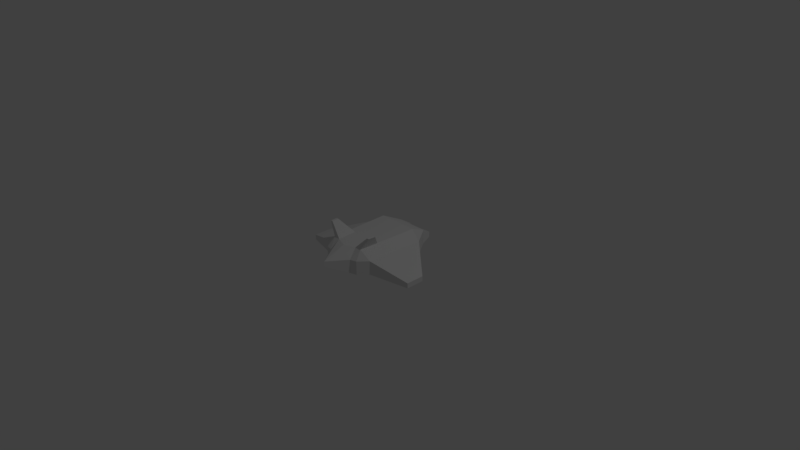 # Source: mantaShip.blend  (saved by Blender 2.78.0; exported with 4.5.12 LTS)
import bpy
from mathutils import Matrix  # noqa: F401  (used for matrix-valued properties, if any)

bpy.ops.wm.read_factory_settings(use_empty=True)
scene = bpy.context.scene
scene.name = 'Scene'

# ---- collections
col_collection_1 = bpy.data.collections.new('Collection 1'); scene.collection.children.link(col_collection_1)

# ---- materials (node trees are filled in below, after node groups)
mat_material = bpy.data.materials.new('Material')
mat_material.alpha_threshold = 0.0
mat_material.use_transparent_shadow = False
mat_material.roughness = 0.5
mat_material.line_color = (0.0, 0.0, 0.0, 1.0)

# ---- material node trees

# ---- world
world_world = bpy.data.worlds.new('World'); scene.world = world_world
world_world.color = (0.05088, 0.05088, 0.05088)
world_world.use_sun_shadow = False
world_world.sun_shadow_jitter_overblur = 0.0
world_world.cycles.sampling_method = 'MANUAL'

# ---- cameras
cam_camera = bpy.data.cameras.new('Camera')
cam_camera.clip_end = 100.0
cam_camera.lens = 35.0
cam_camera.sensor_width = 32.0
cam_camera.sensor_height = 18.0
cam_camera.ortho_scale = 7.314
cam_camera.dof.focus_distance = 0.0
cam_camera.dof.aperture_fstop = 128.0

# ---- lights
light_lamp = bpy.data.lights.new('Lamp', 'POINT')
light_lamp.transmission_factor = 0.0
light_lamp.cutoff_distance = 30.0
light_lamp.energy = 100.0
light_lamp.shadow_buffer_clip_start = 1.001
light_lamp.shadow_soft_size = 0.1
light_lamp.shadow_maximum_resolution = 0.006
light_lamp.use_absolute_resolution = True

# ---- meshes
me_cube = bpy.data.meshes.new('Cube')
me_cube.from_pydata([(-0.2449, -0.3555, 0.2846), (-0.2741, 0.4183, 0.2846), (0.0, 0.4183, 0.2846), (0.0, -0.4183, 0.2846), (-0.2741, 0.5002, 0.2846), (0.0, 0.5002, 0.2846), (-0.3891, -0.3308, -0.01711), (-0.3891, -0.3308, 0.1701), (-0.4183, 0.483, -0.02947), (-0.4183, 0.483, 0.168), (-0.2157, 0.7658, -0.04177), (-0.2157, 0.7658, 0.1582), (0.0, 0.7658, -0.02061), (0.0, 0.7658, 0.1582), (-0.8894, -0.1685, -0.06443), (-0.8894, -0.1685, 0.0049), (-0.8894, 0.08414, -0.06443), (-0.8894, 0.08414, 0.0049), (-0.1865, 0.4183, 0.2846), (-0.1574, -0.3602, 0.2846), (-0.1865, 0.5002, 0.2846), (-0.1468, 0.7658, 0.1582), (-0.1468, 0.7658, -0.02982), (-0.1923, 0.8978, 0.002934), (-0.1923, 0.8978, 0.07617), (-0.1702, 0.8978, 0.07617), (-0.1702, 0.8978, 0.002934), (0.0, -0.7344, 0.1628), (0.0, -0.7344, 0.08733), (-0.1891, -0.4763, 0.1661), (-0.2767, -0.4539, 0.1676), (-0.2779, -0.4534, -0.01957), (-0.1898, -0.476, -0.02111), (0.0, -0.4141, -0.02395), (-0.2551, -0.0854, 0.2846), (0.0, -0.1262, 0.2846), (-0.3993, -0.04669, -0.02142), (-0.3993, -0.04669, 0.1694), (-0.8894, -0.08032, -0.06443), (-0.8894, -0.08032, 0.0049), (-0.1675, -0.08842, 0.2846), (0.0, -0.002211, -0.02279), (-0.1748, -0.0425, -0.02415), (-0.2562, -0.02781, -0.02732), (-0.3286, -0.3187, 0.4571), (-0.3607, -0.317, 0.4571), (-0.3323, -0.2191, 0.4571), (-0.3644, -0.218, 0.4571)], [], [(0, 19, 44, 45), (37, 34, 1, 9), (9, 1, 4, 11), (32, 28, 27, 29), (8, 9, 11, 10), (20, 21, 11, 4), (22, 10, 23, 26), (36, 6, 14, 38), (38, 39, 17, 16), (37, 9, 17, 39), (9, 8, 16, 17), (6, 7, 15, 14), (18, 2, 5, 20), (13, 12, 22, 21), (1, 18, 20, 4), (5, 13, 21, 20), (25, 26, 23, 24), (21, 22, 26, 25), (10, 11, 24, 23), (11, 21, 25, 24), (7, 6, 31, 30), (0, 30, 29, 19), (43, 42, 32, 31), (30, 31, 32, 29), (27, 3, 19, 29), (32, 33, 28), (30, 0, 7), (35, 40, 19, 3), (41, 42, 22, 12), (43, 36, 8, 10), (31, 6, 36, 43), (33, 32, 42, 41), (2, 18, 40, 35), (10, 22, 42, 43), (7, 37, 39, 15), (14, 15, 39, 38), (8, 36, 38, 16), (7, 0, 34, 37), (18, 1, 34, 40), (46, 47, 45, 44), (19, 40, 46, 44), (34, 0, 45, 47), (40, 34, 47, 46)])
me_cube.materials.append(mat_material)
me_cube.use_remesh_preserve_volume = False
me_cube.use_remesh_preserve_attributes = False
me_cube.use_mirror_vertex_groups = False
me_cube.update()

# ---- objects
ob_ship = bpy.data.objects.new('Ship', me_cube)
ob_lamp = bpy.data.objects.new('Lamp', light_lamp)
ob_camera = bpy.data.objects.new('Camera', cam_camera)

# ---- transforms, parenting, visibility, modifiers, constraints
ob_ship.location = (0.0, 0.0, 0.0)
ob_ship.lock_rotations_4d = False
ob_ship.empty_display_type = 'ARROWS'
ob_ship.lineart.crease_threshold = 0.0
_m = ob_ship.modifiers.new('Mirror', 'MIRROR')
_m.use_clip = True
ob_lamp.location = (4.076, 1.005, 5.904)
ob_lamp.rotation_euler = (0.6503, 0.05522, 1.866)
ob_lamp.lock_rotations_4d = False
ob_lamp.empty_display_type = 'ARROWS'
ob_lamp.color = (0.0, 0.0, 0.0, 0.0)
ob_lamp.lineart.crease_threshold = 0.0
ob_camera.location = (7.481, -6.508, 5.344)
ob_camera.rotation_euler = (1.109, 0.0, 0.8149)
ob_camera.lock_rotations_4d = False
ob_camera.empty_display_type = 'ARROWS'
ob_camera.color = (0.0, 0.0, 0.0, 0.0)
ob_camera.display_type = 'WIRE'
ob_camera.lineart.crease_threshold = 0.0

# ---- collection membership
col_collection_1.objects.link(ob_ship)
col_collection_1.objects.link(ob_lamp)
col_collection_1.objects.link(ob_camera)

# ---- scene / render settings (as saved in the file)
scene.camera = ob_camera
scene.frame_start = 1; scene.frame_end = 250; scene.frame_set(1)
scene.render.engine = 'BLENDER_EEVEE_NEXT'
scene.render.resolution_percentage = 50
scene.render.dither_intensity = 0.0
scene.cycles.use_denoising = False
scene.cycles.samples = 128
scene.cycles.sampling_pattern = 'TABULATED_SOBOL'
scene.cycles.light_sampling_threshold = 0.0
scene.cycles.use_adaptive_sampling = False
scene.cycles.use_light_tree = False
scene.cycles.blur_glossy = 0.0
scene.cycles.sample_clamp_indirect = 0.0
scene.view_settings.view_transform = 'Standard'
bpy.context.view_layer.update()
